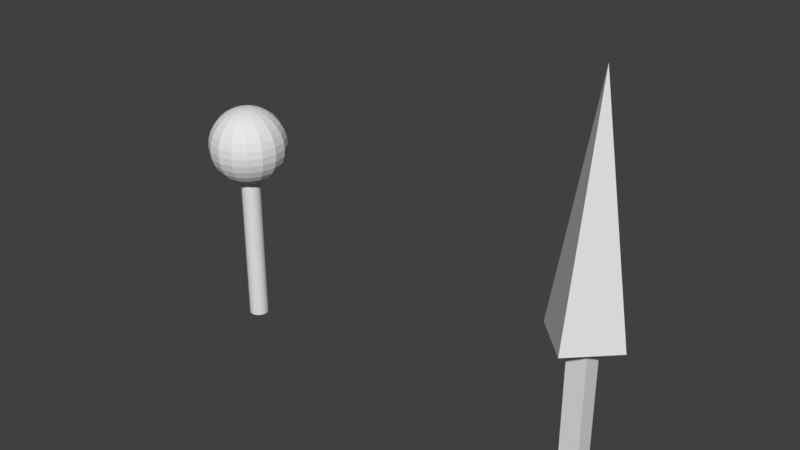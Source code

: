 # Source: land-set-1a.blend  (saved by Blender 2.79.0; exported with 4.5.12 LTS)
import bpy
from mathutils import Matrix  # noqa: F401  (used for matrix-valued properties, if any)

bpy.ops.wm.read_factory_settings(use_empty=True)
scene = bpy.context.scene
scene.name = 'Scene'

# ---- collections
col_collection_1 = bpy.data.collections.new('Collection 1'); scene.collection.children.link(col_collection_1)

# ---- world
world_world = bpy.data.worlds.new('World'); scene.world = world_world
world_world.color = (0.05088, 0.05088, 0.05088)
world_world.use_sun_shadow = False
world_world.sun_shadow_jitter_overblur = 0.0
world_world.cycles.sampling_method = 'MANUAL'

# ---- meshes
me_tree2_geo = bpy.data.meshes.new('tree2-geo')
me_tree2_geo.from_pydata([(-0.125, -0.125, -2.314), (-0.125, -0.125, -0.3141), (-0.125, 0.125, -2.314), (-0.125, 0.125, -0.3141), (0.125, -0.125, -2.314), (0.125, -0.125, -0.3141), (0.125, 0.125, -2.314), (0.125, 0.125, -0.3141), (2.453e-09, 0.5, -0.3141), (0.5, -2.172e-08, -0.3141), (-4.126e-08, -0.5, -0.3141), (-0.5, 6.099e-09, -0.3141), (2.453e-09, 1.363e-10, 2.686), (0.25, 0.25, -0.3141), (0.25, -0.25, -0.3141), (-0.25, -0.25, -0.3141), (-0.25, 0.25, -0.3141), (0.25, 1.363e-10, -0.3141), (2.453e-09, 0.25, -0.3141), (-0.25, 1.363e-10, -0.3141), (-2.735e-08, -0.25, -0.3141)], [], [(0, 1, 3, 2), (2, 3, 7, 6), (6, 7, 5, 4), (4, 5, 1, 0), (2, 6, 4, 0), (7, 3, 1, 5), (8, 12, 9, 13), (9, 12, 10, 14), (10, 12, 11, 15), (11, 12, 8, 16), (10, 15, 20, 14), (11, 16, 19, 15), (16, 8, 13, 18), (9, 14, 17, 13), (14, 5, 17), (13, 17, 7), (7, 17, 5), (14, 20, 5), (15, 1, 20), (5, 20, 1), (15, 19, 1), (16, 3, 19), (1, 19, 3), (16, 18, 3), (13, 7, 18), (3, 18, 7)])
me_tree2_geo.use_remesh_preserve_volume = False
me_tree2_geo.use_remesh_preserve_attributes = False
me_tree2_geo.use_mirror_vertex_groups = False
me_tree2_geo.update()
me_tree1_geo = bpy.data.meshes.new('tree1-geo')
me_tree1_geo.from_pydata([(-6.102e-08, 0.125, -1.942), (-6.102e-08, 0.125, 0.05826), (0.02439, 0.1226, -1.942), (0.02439, 0.1226, 0.05826), (0.04784, 0.1155, -1.942), (0.04784, 0.1155, 0.05826), (0.06945, 0.1039, -1.942), (0.06945, 0.1039, 0.05826), (0.08839, 0.08839, -1.942), (0.08839, 0.08839, 0.05826), (0.1039, 0.06945, -1.942), (0.1039, 0.06945, 0.05826), (0.1155, 0.04784, -1.942), (0.1155, 0.04784, 0.05826), (0.1226, 0.02439, -1.942), (0.1226, 0.02439, 0.05826), (0.125, 1.013e-07, -1.942), (0.125, 1.013e-07, 0.05826), (0.1226, -0.02439, -1.942), (0.1226, -0.02439, 0.05826), (0.1155, -0.04784, -1.942), (0.1155, -0.04784, 0.05826), (0.1039, -0.06945, -1.942), (0.1039, -0.06945, 0.05826), (0.08839, -0.08839, -1.942), (0.08839, -0.08839, 0.05826), (0.06945, -0.1039, -1.942), (0.06945, -0.1039, 0.05826), (0.04784, -0.1155, -1.942), (0.04784, -0.1155, 0.05826), (0.02439, -0.1226, -1.942), (0.02439, -0.1226, 0.05826), (-1.018e-07, -0.125, -1.942), (-1.018e-07, -0.125, 0.05826), (-0.02439, -0.1226, -1.942), (-0.02439, -0.1226, 0.05826), (-0.04784, -0.1155, -1.942), (-0.04784, -0.1155, 0.05826), (-0.06945, -0.1039, -1.942), (-0.06945, -0.1039, 0.05826), (-0.08839, -0.08839, -1.942), (-0.08839, -0.08839, 0.05826), (-0.1039, -0.06945, -1.942), (-0.1039, -0.06945, 0.05826), (-0.1155, -0.04784, -1.942), (-0.1155, -0.04784, 0.05826), (-0.1226, -0.02439, -1.942), (-0.1226, -0.02439, 0.05826), (-0.125, 2.126e-07, -1.942), (-0.125, 2.126e-07, 0.05826), (-0.1226, 0.02439, -1.942), (-0.1226, 0.02439, 0.05826), (-0.1155, 0.04784, -1.942), (-0.1155, 0.04784, 0.05826), (-0.1039, 0.06945, -1.942), (-0.1039, 0.06945, 0.05826), (-0.08839, 0.08839, -1.942), (-0.08839, 0.08839, 0.05826), (-0.06945, 0.1039, -1.942), (-0.06945, 0.1039, 0.05826), (-0.04784, 0.1155, -1.942), (-0.04784, 0.1155, 0.05826), (-0.02439, 0.1226, -1.942), (-0.02439, 0.1226, 0.05826), (-6.102e-08, 0.09755, 0.9987), (-6.102e-08, 0.3536, 0.8618), (-6.102e-08, 0.4157, 0.786), (-6.102e-08, 0.4619, 0.6996), (-6.102e-08, 0.4904, 0.6058), (-6.102e-08, 0.5, 0.5083), (-6.102e-08, 0.4904, 0.4107), (-6.102e-08, 0.4619, 0.3169), (-6.102e-08, 0.4157, 0.2305), (-6.102e-08, 0.3536, 0.1547), (-6.102e-08, 0.2778, 0.09253), (-6.102e-08, 0.1913, 0.04632), (-6.102e-08, 0.09755, 0.01787), (0.03733, 0.09012, 0.9987), (0.07322, 0.1768, 0.9702), (0.1063, 0.2566, 0.924), (0.1353, 0.3266, 0.8618), (0.1591, 0.3841, 0.786), (0.1768, 0.4268, 0.6996), (0.1877, 0.4531, 0.6058), (0.1913, 0.4619, 0.5083), (0.1877, 0.4531, 0.4107), (0.1768, 0.4268, 0.3169), (0.1591, 0.3841, 0.2305), (0.1353, 0.3266, 0.1547), (0.1063, 0.2566, 0.09253), (0.07322, 0.1768, 0.04632), (0.03733, 0.09012, 0.01787), (0.06897, 0.06897, 0.9987), (0.1353, 0.1353, 0.9702), (0.1964, 0.1964, 0.924), (0.25, 0.25, 0.8618), (0.294, 0.294, 0.786), (0.3266, 0.3266, 0.6996), (0.3468, 0.3468, 0.6058), (0.3536, 0.3536, 0.5083), (0.3468, 0.3468, 0.4107), (0.3266, 0.3266, 0.3169), (0.294, 0.294, 0.2305), (0.25, 0.25, 0.1547), (0.1964, 0.1964, 0.09253), (0.1353, 0.1353, 0.04632), (0.06897, 0.06897, 0.01787), (0.09012, 0.03733, 0.9987), (0.1768, 0.07322, 0.9702), (0.2566, 0.1063, 0.924), (0.3266, 0.1353, 0.8618), (0.3841, 0.1591, 0.786), (0.4268, 0.1768, 0.6996), (0.4531, 0.1877, 0.6058), (0.4619, 0.1913, 0.5083), (0.4531, 0.1877, 0.4107), (0.4268, 0.1768, 0.3169), (0.3841, 0.1591, 0.2305), (0.3266, 0.1353, 0.1547), (0.2566, 0.1063, 0.09253), (0.1768, 0.07322, 0.04632), (0.09012, 0.03733, 0.01787), (0.09755, -8.068e-08, 0.9987), (0.1913, -9.931e-08, 0.9702), (0.2778, -9.931e-08, 0.924), (0.3536, -1.068e-07, 0.8618), (0.4157, -1.142e-07, 0.786), (0.4619, -9.931e-08, 0.6996), (0.4904, -9.931e-08, 0.6058), (0.5, -1.291e-07, 0.5083), (0.4904, -9.931e-08, 0.4107), (0.4619, -1.291e-07, 0.3169), (0.4157, -1.142e-07, 0.2305), (0.3536, -1.068e-07, 0.1547), (0.2778, -9.931e-08, 0.09253), (0.1913, -1.068e-07, 0.04632), (0.09755, -8.068e-08, 0.01787), (0.09012, -0.03733, 0.9987), (0.1768, -0.07322, 0.9702), (0.2566, -0.1063, 0.924), (0.3266, -0.1353, 0.8618), (0.3841, -0.1591, 0.786), (0.4268, -0.1768, 0.6996), (0.4531, -0.1877, 0.6058), (0.4619, -0.1913, 0.5083), (0.4531, -0.1877, 0.4107), (0.4268, -0.1768, 0.3169), (0.3841, -0.1591, 0.2305), (0.3266, -0.1353, 0.1547), (0.2566, -0.1063, 0.09253), (0.1768, -0.07322, 0.04632), (0.09012, -0.03733, 0.01787), (0.06897, -0.06898, 0.9987), (0.1353, -0.1353, 0.9702), (0.1964, -0.1964, 0.924), (0.25, -0.25, 0.8618), (0.294, -0.294, 0.786), (0.3266, -0.3266, 0.6996), (0.3468, -0.3468, 0.6058), (0.3536, -0.3536, 0.5083), (0.3468, -0.3468, 0.4107), (0.3266, -0.3266, 0.3169), (0.294, -0.294, 0.2305), (0.25, -0.25, 0.1547), (0.1964, -0.1964, 0.09253), (0.1353, -0.1353, 0.04632), (0.06897, -0.06897, 0.01787), (0.03733, -0.09012, 0.9987), (0.07322, -0.1768, 0.9702), (0.1063, -0.2566, 0.924), (0.1353, -0.3266, 0.8618), (0.1591, -0.3841, 0.786), (0.1768, -0.4268, 0.6996), (0.1877, -0.4531, 0.6058), (0.1913, -0.4619, 0.5083), (0.1877, -0.4531, 0.4107), (0.1768, -0.4268, 0.3169), (0.1591, -0.3841, 0.2305), (0.1353, -0.3266, 0.1547), (0.1063, -0.2566, 0.09253), (0.07322, -0.1768, 0.04632), (0.03733, -0.09012, 0.01787), (-9.553e-08, -0.09755, 0.9987), (-1.179e-07, -0.1913, 0.9702), (-1.328e-07, -0.2778, 0.924), (-1.03e-07, -0.3536, 0.8618), (-1.775e-07, -0.4157, 0.786), (-1.626e-07, -0.4619, 0.6996), (-1.328e-07, -0.4904, 0.6058), (-1.775e-07, -0.5, 0.5083), (-1.328e-07, -0.4904, 0.4107), (-1.924e-07, -0.4619, 0.3169), (-1.775e-07, -0.4157, 0.2305), (-1.03e-07, -0.3536, 0.1547), (-1.402e-07, -0.2778, 0.09253), (-1.477e-07, -0.1913, 0.04632), (-8.808e-08, -0.09755, 0.01787), (-6.102e-08, -7.101e-08, 0.008263), (-0.03733, -0.09012, 0.9987), (-0.07322, -0.1768, 0.9702), (-0.1063, -0.2566, 0.924), (-0.1353, -0.3266, 0.8618), (-0.1591, -0.3841, 0.786), (-0.1768, -0.4268, 0.6996), (-0.1877, -0.4531, 0.6058), (-0.1913, -0.4619, 0.5083), (-0.1877, -0.4531, 0.4107), (-0.1768, -0.4268, 0.3169), (-0.1591, -0.3841, 0.2305), (-0.1353, -0.3266, 0.1547), (-0.1063, -0.2566, 0.09253), (-0.07322, -0.1768, 0.04632), (-0.03733, -0.09012, 0.01787), (-0.06898, -0.06897, 0.9987), (-0.1353, -0.1353, 0.9702), (-0.1964, -0.1964, 0.924), (-0.25, -0.25, 0.8618), (-0.294, -0.294, 0.786), (-0.3266, -0.3266, 0.6996), (-0.3468, -0.3468, 0.6058), (-0.3536, -0.3536, 0.5083), (-0.3468, -0.3468, 0.4107), (-0.3266, -0.3266, 0.3169), (-0.294, -0.294, 0.2305), (-0.25, -0.25, 0.1547), (-0.1964, -0.1964, 0.09253), (-0.1353, -0.1353, 0.04632), (-0.06897, -0.06897, 0.01787), (-2.115e-07, -1.334e-07, 1.008), (-0.09012, -0.03733, 0.9987), (-0.1768, -0.07322, 0.9702), (-0.2566, -0.1063, 0.924), (-0.3266, -0.1353, 0.8618), (-0.3841, -0.1591, 0.786), (-0.4268, -0.1768, 0.6996), (-0.4531, -0.1877, 0.6058), (-0.4619, -0.1913, 0.5083), (-0.4531, -0.1877, 0.4107), (-0.4268, -0.1768, 0.3169), (-0.3841, -0.1591, 0.2305), (-0.3266, -0.1353, 0.1547), (-0.2566, -0.1063, 0.09253), (-0.1768, -0.07322, 0.04632), (-0.09012, -0.03733, 0.01787), (-0.09755, -2.852e-08, 0.9987), (-0.1913, 5.003e-09, 0.9702), (-0.2778, 5.716e-08, 0.924), (-0.3536, 4.971e-08, 0.8618), (-0.4157, 1.391e-07, 0.786), (-0.4619, 1.093e-07, 0.6996), (-0.4904, 6.461e-08, 0.6058), (-0.5, 1.242e-07, 0.5083), (-0.4904, 6.461e-08, 0.4107), (-0.4619, 1.242e-07, 0.3169), (-0.4157, 1.391e-07, 0.2305), (-0.3536, 4.971e-08, 0.1547), (-0.2778, 5.716e-08, 0.09253), (-0.1913, 4.226e-08, 0.04632), (-0.09755, -3.97e-08, 0.01787), (-0.09012, 0.03733, 0.9987), (-0.1768, 0.07322, 0.9702), (-0.2566, 0.1063, 0.924), (-0.3266, 0.1353, 0.8618), (-0.3841, 0.1591, 0.786), (-0.4268, 0.1768, 0.6996), (-0.4531, 0.1877, 0.6058), (-0.4619, 0.1913, 0.5083), (-0.4531, 0.1877, 0.4107), (-0.4268, 0.1768, 0.3169), (-0.3841, 0.1591, 0.2305), (-0.3266, 0.1353, 0.1547), (-0.2566, 0.1063, 0.09253), (-0.1768, 0.07322, 0.04632), (-0.09012, 0.03733, 0.01787), (-0.06897, 0.06897, 0.9987), (-0.1353, 0.1353, 0.9702), (-0.1964, 0.1964, 0.924), (-0.25, 0.25, 0.8618), (-0.294, 0.294, 0.786), (-0.3266, 0.3266, 0.6996), (-0.3468, 0.3468, 0.6058), (-0.3536, 0.3536, 0.5083), (-0.3468, 0.3468, 0.4107), (-0.3266, 0.3266, 0.3169), (-0.294, 0.294, 0.2305), (-0.25, 0.25, 0.1547), (-0.1964, 0.1964, 0.09253), (-0.1353, 0.1353, 0.04632), (-0.06897, 0.06897, 0.01787), (-0.03733, 0.09012, 0.9987), (-0.07322, 0.1768, 0.9702), (-0.1063, 0.2566, 0.924), (-0.1353, 0.3266, 0.8618), (-0.1591, 0.3841, 0.786), (-0.1768, 0.4268, 0.6996), (-0.1877, 0.4531, 0.6058), (-0.1913, 0.4619, 0.5083), (-0.1877, 0.4531, 0.4107), (-0.1768, 0.4268, 0.3169), (-0.1591, 0.3841, 0.2305), (-0.1353, 0.3266, 0.1547), (-0.1063, 0.2566, 0.09253), (-0.07322, 0.1768, 0.04632), (-0.03733, 0.09012, 0.01787), (1.623e-08, 0.1913, 0.9702), (1.056e-07, 0.2778, 0.924)], [], [(0, 1, 3, 2), (2, 3, 5, 4), (4, 5, 7, 6), (6, 7, 9, 8), (8, 9, 11, 10), (10, 11, 13, 12), (12, 13, 15, 14), (14, 15, 17, 16), (16, 17, 19, 18), (18, 19, 21, 20), (20, 21, 23, 22), (22, 23, 25, 24), (24, 25, 27, 26), (26, 27, 29, 28), (28, 29, 31, 30), (30, 31, 33, 32), (32, 33, 35, 34), (34, 35, 37, 36), (36, 37, 39, 38), (38, 39, 41, 40), (40, 41, 43, 42), (42, 43, 45, 44), (44, 45, 47, 46), (46, 47, 49, 48), (48, 49, 51, 50), (50, 51, 53, 52), (52, 53, 55, 54), (54, 55, 57, 56), (56, 57, 59, 58), (58, 59, 61, 60), (3, 1, 63, 61, 59, 57, 55, 53, 51, 49, 47, 45, 43, 41, 39, 37, 35, 33, 31, 29, 27, 25, 23, 21, 19, 17, 15, 13, 11, 9, 7, 5), (60, 61, 63, 62), (62, 63, 1, 0), (0, 2, 4, 6, 8, 10, 12, 14, 16, 18, 20, 22, 24, 26, 28, 30, 32, 34, 36, 38, 40, 42, 44, 46, 48, 50, 52, 54, 56, 58, 60, 62), (67, 66, 81, 82), (73, 72, 87, 88), (72, 71, 86, 87), (66, 65, 80, 81), (71, 70, 85, 86), (197, 76, 91), (76, 75, 90, 91), (65, 305, 79, 80), (305, 304, 78, 79), (70, 69, 84, 85), (75, 74, 89, 90), (304, 64, 77, 78), (69, 68, 83, 84), (68, 67, 82, 83), (74, 73, 88, 89), (64, 228, 77), (83, 82, 97, 98), (89, 88, 103, 104), (77, 228, 92), (82, 81, 96, 97), (88, 87, 102, 103), (87, 86, 101, 102), (81, 80, 95, 96), (86, 85, 100, 101), (197, 91, 106), (91, 90, 105, 106), (80, 79, 94, 95), (79, 78, 93, 94), (85, 84, 99, 100), (90, 89, 104, 105), (78, 77, 92, 93), (84, 83, 98, 99), (105, 104, 119, 120), (94, 93, 108, 109), (93, 92, 107, 108), (99, 98, 113, 114), (104, 103, 118, 119), (92, 228, 107), (98, 97, 112, 113), (97, 96, 111, 112), (103, 102, 117, 118), (96, 95, 110, 111), (102, 101, 116, 117), (101, 100, 115, 116), (197, 106, 121), (95, 94, 109, 110), (100, 99, 114, 115), (106, 105, 120, 121), (110, 109, 124, 125), (116, 115, 130, 131), (115, 114, 129, 130), (121, 120, 135, 136), (109, 108, 123, 124), (114, 113, 128, 129), (120, 119, 134, 135), (119, 118, 133, 134), (108, 107, 122, 123), (107, 228, 122), (113, 112, 127, 128), (118, 117, 132, 133), (112, 111, 126, 127), (111, 110, 125, 126), (117, 116, 131, 132), (197, 121, 136), (197, 136, 151), (126, 125, 140, 141), (125, 124, 139, 140), (131, 130, 145, 146), (136, 135, 150, 151), (124, 123, 138, 139), (130, 129, 144, 145), (129, 128, 143, 144), (135, 134, 149, 150), (123, 122, 137, 138), (128, 127, 142, 143), (134, 133, 148, 149), (133, 132, 147, 148), (122, 228, 137), (127, 126, 141, 142), (132, 131, 146, 147), (142, 141, 156, 157), (148, 147, 162, 163), (147, 146, 161, 162), (141, 140, 155, 156), (146, 145, 160, 161), (197, 151, 166), (151, 150, 165, 166), (140, 139, 154, 155), (139, 138, 153, 154), (145, 144, 159, 160), (150, 149, 164, 165), (138, 137, 152, 153), (144, 143, 158, 159), (143, 142, 157, 158), (149, 148, 163, 164), (137, 228, 152), (164, 163, 178, 179), (152, 228, 167), (158, 157, 172, 173), (157, 156, 171, 172), (163, 162, 177, 178), (156, 155, 170, 171), (162, 161, 176, 177), (161, 160, 175, 176), (197, 166, 181), (155, 154, 169, 170), (160, 159, 174, 175), (166, 165, 180, 181), (165, 164, 179, 180), (154, 153, 168, 169), (153, 152, 167, 168), (159, 158, 173, 174), (169, 168, 183, 184), (174, 173, 188, 189), (180, 179, 194, 195), (179, 178, 193, 194), (168, 167, 182, 183), (167, 228, 182), (173, 172, 187, 188), (178, 177, 192, 193), (172, 171, 186, 187), (171, 170, 185, 186), (177, 176, 191, 192), (197, 181, 196), (170, 169, 184, 185), (176, 175, 190, 191), (175, 174, 189, 190), (181, 180, 195, 196), (191, 190, 206, 207), (196, 195, 211, 212), (184, 183, 199, 200), (190, 189, 205, 206), (189, 188, 204, 205), (195, 194, 210, 211), (183, 182, 198, 199), (188, 187, 203, 204), (194, 193, 209, 210), (193, 192, 208, 209), (182, 228, 198), (187, 186, 202, 203), (192, 191, 207, 208), (197, 196, 212), (186, 185, 201, 202), (185, 184, 200, 201), (202, 201, 216, 217), (207, 206, 221, 222), (197, 212, 227), (212, 211, 226, 227), (201, 200, 215, 216), (200, 199, 214, 215), (206, 205, 220, 221), (211, 210, 225, 226), (199, 198, 213, 214), (205, 204, 219, 220), (204, 203, 218, 219), (210, 209, 224, 225), (198, 228, 213), (203, 202, 217, 218), (209, 208, 223, 224), (208, 207, 222, 223), (218, 217, 233, 234), (224, 223, 239, 240), (217, 216, 232, 233), (223, 222, 238, 239), (222, 221, 237, 238), (197, 227, 243), (216, 215, 231, 232), (221, 220, 236, 237), (227, 226, 242, 243), (226, 225, 241, 242), (215, 214, 230, 231), (214, 213, 229, 230), (220, 219, 235, 236), (225, 224, 240, 241), (213, 228, 229), (219, 218, 234, 235), (241, 240, 255, 256), (230, 229, 244, 245), (229, 228, 244), (235, 234, 249, 250), (240, 239, 254, 255), (234, 233, 248, 249), (233, 232, 247, 248), (239, 238, 253, 254), (197, 243, 258), (232, 231, 246, 247), (238, 237, 252, 253), (237, 236, 251, 252), (243, 242, 257, 258), (231, 230, 245, 246), (236, 235, 250, 251), (242, 241, 256, 257), (246, 245, 260, 261), (252, 251, 266, 267), (251, 250, 265, 266), (257, 256, 271, 272), (245, 244, 259, 260), (250, 249, 264, 265), (256, 255, 270, 271), (255, 254, 269, 270), (244, 228, 259), (249, 248, 263, 264), (254, 253, 268, 269), (197, 258, 273), (248, 247, 262, 263), (247, 246, 261, 262), (253, 252, 267, 268), (258, 257, 272, 273), (197, 273, 288), (273, 272, 287, 288), (262, 261, 276, 277), (261, 260, 275, 276), (267, 266, 281, 282), (272, 271, 286, 287), (260, 259, 274, 275), (266, 265, 280, 281), (265, 264, 279, 280), (271, 270, 285, 286), (259, 228, 274), (264, 263, 278, 279), (270, 269, 284, 285), (269, 268, 283, 284), (263, 262, 277, 278), (268, 267, 282, 283), (278, 277, 292, 293), (284, 283, 298, 299), (283, 282, 297, 298), (197, 288, 303), (277, 276, 291, 292), (282, 281, 296, 297), (288, 287, 302, 303), (287, 286, 301, 302), (276, 275, 290, 291), (275, 274, 289, 290), (281, 280, 295, 296), (286, 285, 300, 301), (274, 228, 289), (280, 279, 294, 295), (279, 278, 293, 294), (285, 284, 299, 300), (300, 299, 72, 73), (294, 293, 66, 67), (293, 292, 65, 66), (299, 298, 71, 72), (197, 303, 76), (292, 291, 305, 65), (298, 297, 70, 71), (297, 296, 69, 70), (303, 302, 75, 76), (291, 290, 304, 305), (296, 295, 68, 69), (302, 301, 74, 75), (301, 300, 73, 74), (290, 289, 64, 304), (289, 228, 64), (295, 294, 67, 68)])
me_tree1_geo.use_remesh_preserve_volume = False
me_tree1_geo.use_remesh_preserve_attributes = False
me_tree1_geo.use_mirror_vertex_groups = False
me_tree1_geo.update()

# ---- objects
ob_tree_2 = bpy.data.objects.new('tree-2', me_tree2_geo)
ob_tree_1 = bpy.data.objects.new('tree-1', me_tree1_geo)

# ---- transforms, parenting, visibility, modifiers, constraints
ob_tree_2.location = (0.0, 0.0, 0.0)
ob_tree_2.lineart.crease_threshold = 0.0
ob_tree_1.location = (-5.0, 0.0, 0.0)
ob_tree_1.lineart.crease_threshold = 0.0

# ---- collection membership
col_collection_1.objects.link(ob_tree_2)
col_collection_1.objects.link(ob_tree_1)

# ---- scene / render settings (as saved in the file)
scene.frame_start = 1; scene.frame_end = 250; scene.frame_set(1)
scene.render.engine = 'BLENDER_EEVEE_NEXT'
scene.render.resolution_percentage = 50
scene.render.dither_intensity = 0.0
scene.cycles.use_denoising = False
scene.cycles.samples = 128
scene.cycles.sampling_pattern = 'TABULATED_SOBOL'
scene.cycles.use_adaptive_sampling = False
scene.cycles.use_light_tree = False
scene.cycles.blur_glossy = 0.0
scene.cycles.sample_clamp_indirect = 0.0
scene.view_settings.view_transform = 'Standard'
bpy.context.view_layer.update()

# ---- added for rendering (the .blend has no active camera and no usable light): camera, sun
cam_auto = bpy.data.cameras.new('AutoCamera')
cam_auto.lens = 50.0
cam_auto.sensor_width = 36.0
cam_auto.clip_end = 1000.0
ob_auto_camera = bpy.data.objects.new('AutoCamera', cam_auto)
scene.collection.objects.link(ob_auto_camera)
ob_auto_camera.location = (4.78523, -8.74227, 6.01404)
ob_auto_camera.rotation_euler = (1.09748, -7.21219e-08, 0.694738)
scene.camera = ob_auto_camera
light_auto_sun = bpy.data.lights.new('AutoSun', 'SUN')
light_auto_sun.energy = 3.0
light_auto_sun.angle = 0.0523599
ob_auto_sun = bpy.data.objects.new('AutoSun', light_auto_sun)
scene.collection.objects.link(ob_auto_sun)
ob_auto_sun.rotation_euler = (0.872665, 0.174533, 0.523599)
bpy.context.view_layer.update()
